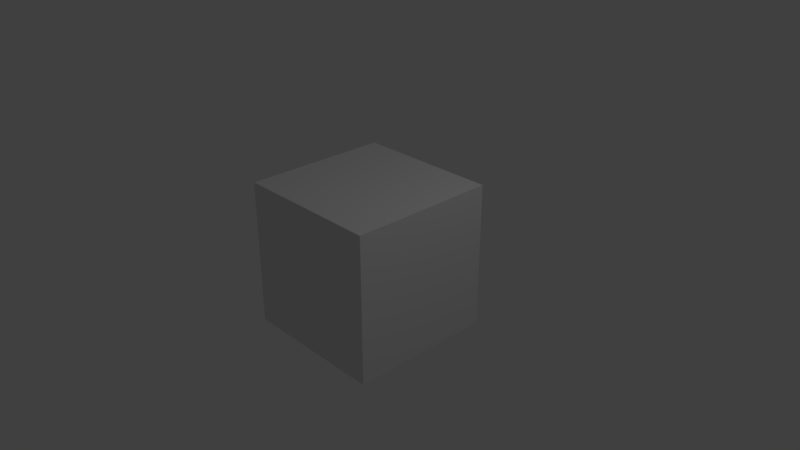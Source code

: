 # Source: windmills_windmill.blend  (saved by Blender 2.79.0; exported with 4.5.12 LTS)
import bpy
from mathutils import Matrix  # noqa: F401  (used for matrix-valued properties, if any)

bpy.ops.wm.read_factory_settings(use_empty=True)
scene = bpy.context.scene
scene.name = 'Scene'

# ---- collections
col_collection_1 = bpy.data.collections.new('Collection 1'); scene.collection.children.link(col_collection_1)

# ---- materials (node trees are filled in below, after node groups)
mat_material = bpy.data.materials.new('Material')
mat_material.alpha_threshold = 0.0
mat_material.use_transparent_shadow = False
mat_material.roughness = 0.5
mat_material.line_color = (0.0, 0.0, 0.0, 1.0)

# ---- material node trees

# ---- world
world_world = bpy.data.worlds.new('World'); scene.world = world_world
world_world.color = (0.05088, 0.05088, 0.05088)
world_world.use_sun_shadow = False
world_world.sun_shadow_jitter_overblur = 0.0
world_world.cycles.sampling_method = 'MANUAL'

# ---- cameras
cam_camera = bpy.data.cameras.new('Camera')
cam_camera.clip_end = 100.0
cam_camera.lens = 35.0
cam_camera.sensor_width = 32.0
cam_camera.sensor_height = 18.0
cam_camera.ortho_scale = 7.314
cam_camera.dof.focus_distance = 0.0
cam_camera.dof.aperture_fstop = 128.0

# ---- lights
light_lamp = bpy.data.lights.new('Lamp', 'POINT')
light_lamp.transmission_factor = 0.0
light_lamp.cutoff_distance = 30.0
light_lamp.energy = 100.0
light_lamp.shadow_buffer_clip_start = 1.001
light_lamp.shadow_soft_size = 0.1
light_lamp.shadow_maximum_resolution = 0.006
light_lamp.use_absolute_resolution = True

# ---- meshes
me_cube = bpy.data.meshes.new('Cube')
me_cube.from_pydata([(1.0, 1.0, -1.0), (1.0, -1.0, -1.0), (-1.0, -1.0, -1.0), (-1.0, 1.0, -1.0), (1.0, 1.0, 1.0), (1.0, -1.0, 1.0), (-1.0, -1.0, 1.0), (-1.0, 1.0, 1.0)], [], [(0, 1, 2, 3), (4, 7, 6, 5), (0, 4, 5, 1), (1, 5, 6, 2), (2, 6, 7, 3), (4, 0, 3, 7)])
me_cube.materials.append(mat_material)
me_cube.use_remesh_preserve_volume = False
me_cube.use_remesh_preserve_attributes = False
me_cube.use_mirror_vertex_groups = False
me_cube.update()

# ---- objects
ob_cube = bpy.data.objects.new('Cube', me_cube)
ob_lamp = bpy.data.objects.new('Lamp', light_lamp)
ob_camera = bpy.data.objects.new('Camera', cam_camera)

# ---- transforms, parenting, visibility, modifiers, constraints
ob_cube.location = (0.0, 0.0, -0.01711)
ob_cube.lock_rotations_4d = False
ob_cube.empty_display_type = 'ARROWS'
ob_cube.lineart.crease_threshold = 0.0
ob_lamp.location = (4.076, 1.005, 5.904)
ob_lamp.rotation_euler = (0.6503, 0.05522, 1.866)
ob_lamp.lock_rotations_4d = False
ob_lamp.empty_display_type = 'ARROWS'
ob_lamp.color = (0.0, 0.0, 0.0, 0.0)
ob_lamp.lineart.crease_threshold = 0.0
ob_camera.location = (7.481, -6.508, 5.344)
ob_camera.rotation_euler = (1.109, 0.0, 0.8149)
ob_camera.lock_rotations_4d = False
ob_camera.empty_display_type = 'ARROWS'
ob_camera.color = (0.0, 0.0, 0.0, 0.0)
ob_camera.display_type = 'WIRE'
ob_camera.lineart.crease_threshold = 0.0

# ---- collection membership
col_collection_1.objects.link(ob_cube)
col_collection_1.objects.link(ob_lamp)
col_collection_1.objects.link(ob_camera)

# ---- scene / render settings (as saved in the file)
scene.camera = ob_camera
scene.frame_start = 1; scene.frame_end = 250; scene.frame_set(1)
scene.render.engine = 'BLENDER_EEVEE_NEXT'
scene.render.resolution_percentage = 50
scene.render.dither_intensity = 0.0
scene.cycles.use_denoising = False
scene.cycles.samples = 128
scene.cycles.sampling_pattern = 'TABULATED_SOBOL'
scene.cycles.use_adaptive_sampling = False
scene.cycles.use_light_tree = False
scene.cycles.blur_glossy = 0.0
scene.cycles.sample_clamp_indirect = 0.0
scene.view_settings.view_transform = 'Standard'
bpy.context.view_layer.update()
